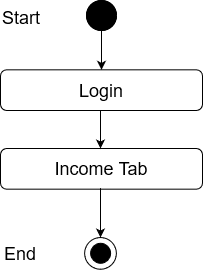

The diagram above was exported from draw.io. Its source (the exported page's mxGraphModel, read from the mxfile embedded in the PNG):
<mxGraphModel dx="868" dy="440" grid="1" gridSize="10" guides="1" tooltips="1" connect="1" arrows="1" fold="1" page="1" pageScale="1" pageWidth="850" pageHeight="1100" math="0" shadow="0">
  <root>
    <mxCell id="0" />
    <mxCell id="1" parent="0" />
    <mxCell id="sV8FAGOGwMWc5fB0BNt6-1" value="" style="edgeStyle=orthogonalEdgeStyle;rounded=0;orthogonalLoop=1;jettySize=auto;html=1;entryX=0.5;entryY=0;entryDx=0;entryDy=0;" edge="1" parent="1" source="sV8FAGOGwMWc5fB0BNt6-2" target="sV8FAGOGwMWc5fB0BNt6-5">
      <mxGeometry relative="1" as="geometry">
        <mxPoint x="411" y="128" as="targetPoint" />
      </mxGeometry>
    </mxCell>
    <mxCell id="sV8FAGOGwMWc5fB0BNt6-2" value="" style="ellipse;whiteSpace=wrap;html=1;aspect=fixed;fillColor=#000000;" vertex="1" parent="1">
      <mxGeometry x="396" y="70" width="30" height="30" as="geometry" />
    </mxCell>
    <mxCell id="sV8FAGOGwMWc5fB0BNt6-3" value="Success" style="text;html=1;strokeColor=none;fillColor=none;align=center;verticalAlign=middle;whiteSpace=wrap;rounded=0;" vertex="1" parent="1">
      <mxGeometry x="431" y="170" as="geometry" />
    </mxCell>
    <mxCell id="sV8FAGOGwMWc5fB0BNt6-4" value="&lt;font style=&quot;font-size: 18px&quot;&gt;Income Tab&lt;br&gt;&lt;/font&gt;" style="rounded=1;whiteSpace=wrap;html=1;fillColor=#FFFFFF;" vertex="1" parent="1">
      <mxGeometry x="310" y="218" width="202" height="40.67" as="geometry" />
    </mxCell>
    <mxCell id="sV8FAGOGwMWc5fB0BNt6-5" value="&lt;font style=&quot;font-size: 18px&quot;&gt;Login&lt;br&gt;&lt;/font&gt;" style="rounded=1;whiteSpace=wrap;html=1;fillColor=#FFFFFF;" vertex="1" parent="1">
      <mxGeometry x="310" y="139.33000000000004" width="202" height="40.67" as="geometry" />
    </mxCell>
    <mxCell id="sV8FAGOGwMWc5fB0BNt6-6" value="" style="endArrow=classic;html=1;exitX=0.5;exitY=1;exitDx=0;exitDy=0;entryX=0.5;entryY=0;entryDx=0;entryDy=0;" edge="1" parent="1">
      <mxGeometry width="50" height="50" relative="1" as="geometry">
        <mxPoint x="410" y="180" as="sourcePoint" />
        <mxPoint x="410" y="218" as="targetPoint" />
      </mxGeometry>
    </mxCell>
    <mxCell id="sV8FAGOGwMWc5fB0BNt6-10" value="" style="ellipse;whiteSpace=wrap;html=1;aspect=fixed;fillColor=#000000;" vertex="1" parent="1">
      <mxGeometry x="396" y="70" width="30" height="30" as="geometry" />
    </mxCell>
    <mxCell id="sV8FAGOGwMWc5fB0BNt6-11" value="&lt;font style=&quot;font-size: 18px&quot;&gt;Start&lt;/font&gt;" style="text;whiteSpace=wrap;html=1;" vertex="1" parent="1">
      <mxGeometry x="310" y="70" width="130" height="30" as="geometry" />
    </mxCell>
    <mxCell id="sV8FAGOGwMWc5fB0BNt6-55" value="" style="ellipse;whiteSpace=wrap;html=1;aspect=fixed;fillColor=#FFFFFF;" vertex="1" parent="1">
      <mxGeometry x="394.11" y="307.00000000000006" width="31.78" height="31.78" as="geometry" />
    </mxCell>
    <mxCell id="sV8FAGOGwMWc5fB0BNt6-56" value="" style="ellipse;whiteSpace=wrap;html=1;aspect=fixed;fillColor=#000000;" vertex="1" parent="1">
      <mxGeometry x="400.11" y="312.78000000000003" width="20" height="20" as="geometry" />
    </mxCell>
    <mxCell id="sV8FAGOGwMWc5fB0BNt6-57" value="" style="endArrow=classic;html=1;entryX=0.5;entryY=0;entryDx=0;entryDy=0;exitX=0.5;exitY=1;exitDx=0;exitDy=0;" edge="1" parent="1">
      <mxGeometry width="50" height="50" relative="1" as="geometry">
        <mxPoint x="410" y="257.67" as="sourcePoint" />
        <mxPoint x="410.0000000000002" y="306.99999999999994" as="targetPoint" />
      </mxGeometry>
    </mxCell>
    <mxCell id="sV8FAGOGwMWc5fB0BNt6-58" value="&lt;font style=&quot;font-size: 18px&quot;&gt;End&lt;/font&gt;" style="text;whiteSpace=wrap;html=1;" vertex="1" parent="1">
      <mxGeometry x="312" y="305.78000000000003" width="130" height="30" as="geometry" />
    </mxCell>
  </root>
</mxGraphModel>